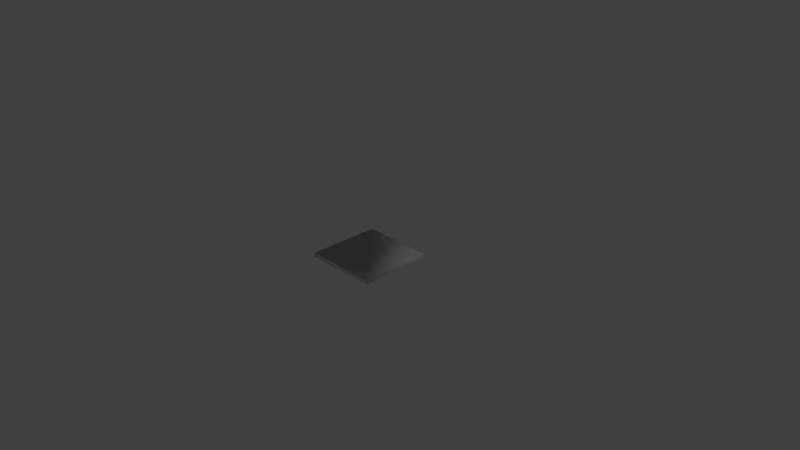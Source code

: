 # Source: moveplane.blend  (saved by Blender 2.79.0; exported with 4.5.12 LTS)
import bpy
from mathutils import Matrix  # noqa: F401  (used for matrix-valued properties, if any)

bpy.ops.wm.read_factory_settings(use_empty=True)
scene = bpy.context.scene
scene.name = 'Scene'

# ---- collections
col_collection_1 = bpy.data.collections.new('Collection 1'); scene.collection.children.link(col_collection_1)

# ---- world
world_world = bpy.data.worlds.new('World'); scene.world = world_world
world_world.color = (0.05088, 0.05088, 0.05088)
world_world.use_sun_shadow = False
world_world.sun_shadow_jitter_overblur = 0.0
world_world.cycles.sampling_method = 'MANUAL'

# ---- cameras
cam_camera = bpy.data.cameras.new('Camera')
cam_camera.clip_end = 100.0
cam_camera.lens = 35.0
cam_camera.sensor_width = 32.0
cam_camera.sensor_height = 18.0
cam_camera.ortho_scale = 7.314
cam_camera.dof.focus_distance = 0.0
cam_camera.dof.aperture_fstop = 128.0

# ---- lights
light_lamp = bpy.data.lights.new('Lamp', 'POINT')
light_lamp.transmission_factor = 0.0
light_lamp.cutoff_distance = 30.0
light_lamp.energy = 100.0
light_lamp.shadow_buffer_clip_start = 1.001
light_lamp.shadow_soft_size = 0.1
light_lamp.shadow_maximum_resolution = 0.006
light_lamp.use_absolute_resolution = True

# ---- meshes
me_cube = bpy.data.meshes.new('Cube')
me_cube.from_pydata([(1.0, 1.0, -1.0), (1.0, -1.0, -1.0), (-1.0, -1.0, -1.0), (-1.0, 1.0, -1.0), (1.0, 1.0, 1.0), (1.0, -1.0, 1.0), (-1.0, -1.0, 1.0), (-1.0, 1.0, 1.0)], [], [(0, 3, 2, 1), (4, 7, 6, 5), (0, 4, 5, 1), (1, 2, 6, 5), (2, 3, 7, 6), (4, 0, 3, 7)])
me_cube.polygons.foreach_set('use_smooth', [1, 1, 0, 0, 0, 0])
_uv = me_cube.uv_layers.new(name='UVMap')
_uv.uv.foreach_set('vector', [0.0, 0.0, 0.0, 1.0, 1.0, 1.0, 1.0, 0.0, 0.0, 0.0, 1.0, 0.0, 1.0, 1.0, 0.0, 1.0, 0.0, 0.0, 1.0, 0.0, 1.0, 1.0, 0.0, 1.0, 0.0, 0.0, 0.0, 1.0, 1.0, 1.0, 1.0, 0.0, 0.0, 0.0, 0.0, 1.0, 1.0, 1.0, 1.0, 0.0, 0.0, 0.0, 1.0, 0.0, 1.0, 1.0, 0.0, 1.0])
me_cube.use_remesh_preserve_volume = False
me_cube.use_remesh_preserve_attributes = False
me_cube.use_mirror_vertex_groups = False
me_cube.update()
me_cube.normals_split_custom_set([tuple(v) for v in zip(*[iter([0.5773, 0.5774, 0.5774, -1.0, -4.776e-05, 2.683e-08, -1.0, 4.786e-05, 2.683e-08, 0.5773, 0.5774, 0.5774, 2.98e-08, 0.0, 1.0, 0.0002374, 0.7071, 0.7071, 3.362e-05, -0.7071, 0.7071, 2.98e-08, 0.0, 1.0, 1.0, -2.98e-07, 4.47e-08, -3.566e-07, 2.821e-07, -1.0, 5.335e-07, 2.98e-07, -1.0, 1.0, -2.98e-07, 4.47e-08, 2.831e-07, 1.0, 1.788e-07, -1.0, 7.719e-07, 4.788e-05, -0.7071, 4.451e-08, -0.7071, 3.278e-07, 1.907e-07, -1.0, 1.0, -2.384e-07, 1.341e-07, 1.0, -2.384e-07, 1.341e-07, 0.7071, -0.7071, 9.483e-08, 0.7071, 0.7071, 1.468e-07, -2.384e-07, 1.758e-07, -1.0, 2.384e-07, 1.0, 1.639e-07, -1.0, 2.503e-07, 4.785e-05, -0.7071, 2.964e-07, -0.7071])] * 3)])

# ---- objects
ob_cube = bpy.data.objects.new('Cube', me_cube)
ob_lamp = bpy.data.objects.new('Lamp', light_lamp)
ob_camera = bpy.data.objects.new('Camera', cam_camera)

# ---- transforms, parenting, visibility, modifiers, constraints
ob_cube.location = (0.0, 0.0, -0.02132)
ob_cube.rotation_euler = (1.571, 0.0, 0.0)
ob_cube.scale = (0.5, 0.025, 0.5)
ob_cube.lock_rotations_4d = False
ob_cube.empty_display_type = 'ARROWS'
ob_cube.lineart.crease_threshold = 0.0
ob_lamp.location = (4.076, 1.005, 5.904)
ob_lamp.rotation_euler = (0.6503, 0.05522, 1.866)
ob_lamp.lock_rotations_4d = False
ob_lamp.empty_display_type = 'ARROWS'
ob_lamp.color = (0.0, 0.0, 0.0, 0.0)
ob_lamp.lineart.crease_threshold = 0.0
ob_camera.location = (7.481, -6.508, 5.344)
ob_camera.rotation_euler = (1.109, 0.0, 0.8149)
ob_camera.lock_rotations_4d = False
ob_camera.empty_display_type = 'ARROWS'
ob_camera.color = (0.0, 0.0, 0.0, 0.0)
ob_camera.display_type = 'WIRE'
ob_camera.lineart.crease_threshold = 0.0

# ---- collection membership
col_collection_1.objects.link(ob_cube)
col_collection_1.objects.link(ob_lamp)
col_collection_1.objects.link(ob_camera)

# ---- scene / render settings (as saved in the file)
scene.camera = ob_camera
scene.frame_start = 1; scene.frame_end = 250; scene.frame_set(1)
scene.render.engine = 'BLENDER_EEVEE_NEXT'
scene.render.resolution_percentage = 50
scene.render.dither_intensity = 0.0
scene.cycles.use_denoising = False
scene.cycles.samples = 128
scene.cycles.sampling_pattern = 'TABULATED_SOBOL'
scene.cycles.use_adaptive_sampling = False
scene.cycles.use_light_tree = False
scene.cycles.blur_glossy = 0.0
scene.cycles.sample_clamp_indirect = 0.0
scene.view_settings.view_transform = 'Standard'
bpy.context.view_layer.update()
